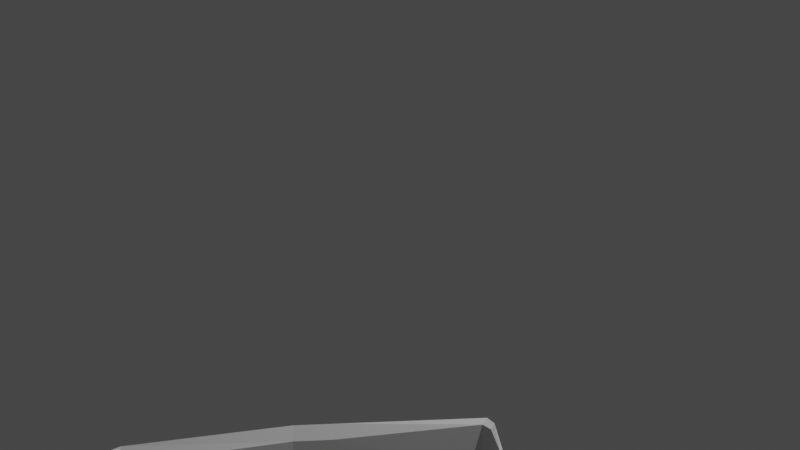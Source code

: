 # Source: ladle.blend  (saved by Blender 2.80.75; exported with 4.5.12 LTS)
import bpy
from mathutils import Matrix  # noqa: F401  (used for matrix-valued properties, if any)

bpy.ops.wm.read_factory_settings(use_empty=True)
scene = bpy.context.scene
scene.name = 'Scene'

# ---- collections
col_collection = bpy.data.collections.new('Collection'); scene.collection.children.link(col_collection)

# ---- materials (node trees are filled in below, after node groups)
mat_material = bpy.data.materials.new('Material')
mat_material.alpha_threshold = 0.0
mat_material.use_transparent_shadow = False
mat_material.line_color = (0.0, 0.0, 0.0, 1.0)

# ---- material node trees
mat_material.use_nodes = True; mat_material.node_tree.nodes.clear()
_N = mat_material.node_tree.nodes; _L = mat_material.node_tree.links
n0 = _N.new('ShaderNodeOutputMaterial'); n0.name = 'Material Output'; n0.location = (300, 300)
n1 = _N.new('ShaderNodeBsdfPrincipled'); n1.name = 'Principled BSDF'; n1.location = (10, 300)
n1.distribution = 'GGX'
n1.subsurface_method = 'BURLEY'
n1.inputs[2].default_value = 0.4
n1.inputs[3].default_value = 1.45
n1.inputs[27].default_value = (0.0, 0.0, 0.0, 1.0)
n1.inputs[28].default_value = 1.0
_L.new(n1.outputs[0], n0.inputs[0])
n0.is_active_output = True

# ---- world
world_world = bpy.data.worlds.new('World'); scene.world = world_world
world_world.use_nodes = True; world_world.node_tree.nodes.clear()
_N = world_world.node_tree.nodes; _L = world_world.node_tree.links
n0 = _N.new('ShaderNodeOutputWorld'); n0.name = 'World Output'; n0.location = (300, 300)
n1 = _N.new('ShaderNodeBackground'); n1.name = 'Background'; n1.location = (10, 300)
n1.inputs[0].default_value = (0.05088, 0.05088, 0.05088, 1.0)
_L.new(n1.outputs[0], n0.inputs[0])
n0.is_active_output = True
world_world.color = (0.05088, 0.05088, 0.05088)
world_world.use_sun_shadow = False
world_world.sun_shadow_jitter_overblur = 0.0

# ---- cameras
cam_camera = bpy.data.cameras.new('Camera')
cam_camera.clip_end = 100.0
cam_camera.ortho_scale = 7.314

# ---- lights
light_light = bpy.data.lights.new('Light', 'POINT')
light_light.transmission_factor = 0.0
light_light.energy = 1000.0
light_light.shadow_soft_size = 0.1
light_light.shadow_maximum_resolution = 0.006
light_light.use_absolute_resolution = True

# ---- meshes
me_cube = bpy.data.meshes.new('Cube')
me_cube.from_pydata([(2.289, 3.632, -2.022), (2.277, 3.651, -1.435), (1.832, 3.931, -1.459), (1.843, 3.914, -2.012), (0.8184, 2.778, -2.105), (0.8158, 2.79, -1.551), (-0.3024, 0.7073, -1.551), (-0.2997, 0.6955, -2.105), (-0.2397, -0.2505, -2.105), (-0.2423, -0.2386, -1.551), (-0.4092, -0.3943, -1.999), (-0.9097, -0.9855, -1.806), (-0.4184, -0.3475, -1.435), (-0.4442, -0.5348, -1.438), (-0.7537, -0.2693, -0.956), (-0.8124, -0.4612, -0.9869), (-0.892, -0.6377, -1.048), (-0.9893, -0.792, -1.137), (-1.101, -0.9182, -1.25), (-1.222, -1.012, -1.384), (-1.871, -0.1321, -0.8792), (-1.865, -0.3319, -0.9145), (-1.839, -0.5213, -0.9829), (-1.795, -0.6931, -1.082), (-1.734, -0.8405, -1.207), (-1.658, -0.958, -1.354), (-1.474, -1.086, -1.69), (-2.383, -0.1377, -1.688), (-2.348, -0.3372, -1.677), (-2.274, -0.5261, -1.669), (-2.164, -0.6971, -1.665), (-2.024, -0.8437, -1.665), (-1.858, -0.9602, -1.67), (-2.058, -0.3209, -2.559), (-1.988, -0.4459, -2.497), (-1.95, -0.6239, -2.407), (-1.889, -0.7803, -2.293), (-1.807, -0.9091, -2.158), (-1.709, -1.005, -2.009), (-1.11, -0.4801, -2.692), (-1.114, -0.6365, -2.619), (-1.119, -0.7719, -2.51), (-1.137, -0.8975, -2.37), (-1.171, -1.011, -2.204), (-1.231, -1.074, -2.029), (-0.4525, -0.5649, -1.923), (-0.6041, -0.7402, -1.898), (-0.7446, -0.879, -1.858), (-1.123, -1.031, -1.734), (-0.4065, 0.7323, -2.022), (-0.4184, 0.7814, -1.435), (0.7574, 2.874, -2.016), (0.7598, 2.879, -1.435), (1.823, 3.965, -2.022), (1.811, 4.003, -1.435), (1.725, 3.928, -1.459), (1.725, 3.903, -2.012), (1.715, 3.98, -2.022), (1.703, 4.017, -1.435), (0.5639, 2.483, -1.551), (0.5666, 2.471, -2.105), (0.4872, 2.543, -2.016), (0.4883, 2.55, -1.435), (-0.2678, 1.077, -1.551), (-0.2651, 1.065, -2.105), (-0.3624, 1.106, -2.022), (-0.3744, 1.155, -1.435), (2.137, 3.701, -2.02), (2.125, 3.732, -1.439)], [], [(7, 8, 9, 6), (60, 59, 5, 4), (55, 2, 3, 56), (67, 3, 2, 68), (45, 46, 16, 15, 13), (14, 15, 13, 12), (19, 26, 48), (8, 45, 13, 9), (19, 18, 24, 25), (18, 17, 23, 24), (26, 19, 25), (17, 16, 22, 23), (16, 15, 21, 22), (15, 14, 20, 21), (24, 23, 30, 31), (23, 22, 29, 30), (22, 21, 28, 29), (21, 20, 27, 28), (31, 30, 36, 37), (30, 29, 35, 36), (29, 28, 34, 35), (28, 27, 33, 34), (26, 25, 32), (37, 36, 42, 43), (36, 35, 41, 42), (35, 34, 40, 41), (34, 33, 39, 40), (44, 26, 38), (32, 38, 26), (48, 26, 44), (0, 1, 54, 53), (6, 9, 12, 50), (63, 6, 50, 66), (55, 5, 52, 58), (54, 1, 68, 2), (7, 49, 10, 8), (64, 65, 49, 7), (56, 57, 51, 4), (0, 53, 3, 67), (13, 12, 9), (3, 53, 57, 56), (2, 55, 58, 54), (53, 54, 58, 57), (5, 55, 56, 4), (4, 51, 61, 60), (5, 59, 62, 52), (64, 63, 59, 60), (7, 6, 63, 64), (60, 61, 65, 64), (59, 63, 66, 62), (0, 67, 68, 1), (65, 66, 50, 49), (57, 58, 52, 51), (51, 52, 62, 61), (61, 62, 66, 65), (12, 10, 49, 50), (43, 42, 47, 11), (44, 43, 11, 48), (45, 8, 10), (38, 37, 43, 44), (32, 31, 37, 38), (25, 24, 31, 32), (17, 47, 46, 16), (18, 11, 47, 17), (19, 48, 11, 18), (40, 39, 10, 45), (41, 40, 45, 46), (42, 41, 46, 47), (10, 12, 13, 45)])
_uv = me_cube.uv_layers.new(name='UVMap')
_uv.uv.foreach_set('vector', [0.0, 0.0, 0.0, 0.0, 0.0, 0.0, 0.0, 0.0, 0.0, 0.0, 0.0, 0.0, 0.0, 0.0, 0.0, 0.0, 0.0, 0.0, 0.0, 0.0, 0.0, 0.0, 0.0, 0.0, 0.0, 0.0, 0.0, 0.0, 0.0, 0.0, 0.0, 0.0, 0.0, 0.0, 0.0, 0.0, 0.0, 0.0, 0.5625, 0.375, 0.0, 0.0, 0.5625, 0.4375, 0.5625, 0.375, 0.0, 0.0, 0.0, 0.0, 0.0, 0.0, 0.0, 0.0, 0.75, 0.125, 0.0, 0.0, 0.0, 0.0, 0.0, 0.0, 0.0, 0.0, 0.0, 0.0, 0.5625, 0.1875, 0.375, 0.1875, 0.375, 0.125, 0.5625, 0.1875, 0.5625, 0.25, 0.375, 0.25, 0.375, 0.1875, 0.0, 0.0, 0.0, 0.0, 0.375, 0.125, 0.5625, 0.25, 0.5625, 0.3125, 0.375, 0.3125, 0.375, 0.25, 0.5625, 0.3125, 0.5625, 0.375, 0.375, 0.375, 0.375, 0.3125, 0.5625, 0.375, 0.5625, 0.4375, 0.375, 0.4375, 0.375, 0.375, 0.375, 0.1875, 0.375, 0.25, 0.2187, 0.25, 0.2188, 0.1875, 0.375, 0.25, 0.375, 0.3125, 0.2187, 0.3125, 0.2187, 0.25, 0.375, 0.3125, 0.375, 0.375, 0.2188, 0.375, 0.2187, 0.3125, 0.375, 0.375, 0.375, 0.4375, 0.2187, 0.4375, 0.2188, 0.375, 0.2188, 0.1875, 0.2187, 0.25, 0.0625, 0.25, 0.0625, 0.1875, 0.2187, 0.25, 0.2187, 0.3125, 0.0625, 0.3125, 0.0625, 0.25, 0.2187, 0.3125, 0.2188, 0.375, 0.0625, 0.375, 0.0625, 0.3125, 0.2188, 0.375, 0.2187, 0.4375, 0.0625, 0.4375, 0.0625, 0.375, 0.0, 0.0, 0.375, 0.125, 0.2188, 0.125, 0.0625, 0.1875, 0.0625, 0.25, 0.0, 0.0, 0.9375, 0.1875, 0.0625, 0.25, 0.0625, 0.3125, 0.0, 0.0, 0.0, 0.0, 0.0625, 0.3125, 0.0625, 0.375, 0.0, 0.0, 0.0, 0.0, 0.0625, 0.375, 0.0625, 0.4375, 0.0, 0.0, 0.0, 0.0, 0.9375, 0.125, 0.0, 0.0, 0.0625, 0.125, 0.2188, 0.125, 0.0625, 0.125, 0.0, 0.0, 0.75, 0.125, 0.0, 0.0, 0.9375, 0.125, 0.0, 0.0, 0.0, 0.0, 0.0, 0.0, 0.0, 0.0, 0.0, 0.0, 0.0, 0.0, 0.6562, 0.4375, 0.0, 0.0, 0.0, 0.0, 0.0, 0.0, 0.0, 0.0, 0.0, 0.0, 0.0, 0.0, 0.0, 0.0, 0.0, 0.0, 0.0, 0.0, 0.0, 0.0, 0.0, 0.0, 0.0, 0.0, 0.0, 0.0, 0.0, 0.0, 0.0, 0.0, 0.75, 0.4375, 0.0, 0.0, 0.0, 0.0, 0.0, 0.0, 0.0, 0.0, 0.0, 0.0, 0.0, 0.0, 0.0, 0.0, 0.0, 0.0, 0.0, 0.0, 0.0, 0.0, 0.0, 0.0, 0.0, 0.0, 0.0, 0.0, 0.0, 0.0, 0.0, 0.0, 0.0, 0.0, 0.0, 0.0, 0.0, 0.0, 0.0, 0.0, 0.0, 0.0, 0.0, 0.0, 0.0, 0.0, 0.0, 0.0, 0.0, 0.0, 0.0, 0.0, 0.0, 0.0, 0.0, 0.0, 0.0, 0.0, 0.0, 0.0, 0.0, 0.0, 0.0, 0.0, 0.0, 0.0, 0.0, 0.0, 0.0, 0.0, 0.0, 0.0, 0.0, 0.0, 0.0, 0.0, 0.0, 0.0, 0.0, 0.0, 0.0, 0.0, 0.0, 0.0, 0.0, 0.0, 0.0, 0.0, 0.0, 0.0, 0.0, 0.0, 0.0, 0.0, 0.0, 0.0, 0.0, 0.0, 0.0, 0.0, 0.0, 0.0, 0.0, 0.0, 0.0, 0.0, 0.0, 0.0, 0.0, 0.0, 0.0, 0.0, 0.0, 0.0, 0.0, 0.0, 0.0, 0.0, 0.0, 0.0, 0.0, 0.0, 0.0, 0.0, 0.0, 0.0, 0.0, 0.0, 0.0, 0.0, 0.0, 0.0, 0.0, 0.0, 0.0, 0.0, 0.0, 0.0, 0.0, 0.0, 0.0, 0.0, 0.0, 0.0, 0.0, 0.0, 0.0, 0.0, 0.0, 0.0, 0.0, 0.0, 0.0, 0.0, 0.6562, 0.4375, 0.75, 0.4375, 0.0, 0.0, 0.0, 0.0, 0.9375, 0.1875, 0.0, 0.0, 0.75, 0.25, 0.75, 0.1875, 0.9375, 0.125, 0.9375, 0.1875, 0.75, 0.1875, 0.75, 0.125, 0.0, 0.0, 0.0, 0.0, 0.0, 0.0, 0.0625, 0.125, 0.0625, 0.1875, 0.9375, 0.1875, 0.9375, 0.125, 0.2188, 0.125, 0.2188, 0.1875, 0.0625, 0.1875, 0.0625, 0.125, 0.375, 0.125, 0.375, 0.1875, 0.2188, 0.1875, 0.2188, 0.125, 0.5625, 0.25, 0.0, 0.0, 0.0, 0.0, 0.0, 0.0, 0.5625, 0.1875, 0.75, 0.1875, 0.75, 0.25, 0.5625, 0.25, 0.0, 0.0, 0.75, 0.125, 0.75, 0.1875, 0.5625, 0.1875, 0.0, 0.0, 0.0, 0.0, 0.0, 0.0, 0.0, 0.0, 0.0, 0.0, 0.0, 0.0, 0.0, 0.0, 0.0, 0.0, 0.0, 0.0, 0.0, 0.0, 0.0, 0.0, 0.0, 0.0, 0.0, 0.0, 0.0, 0.0, 0.0, 0.0, 0.0, 0.0])
me_cube.materials.append(mat_material)
me_cube.use_remesh_preserve_volume = False
me_cube.use_remesh_preserve_attributes = False
me_cube.use_mirror_vertex_groups = False
me_cube.update()

# ---- objects
ob_cube = bpy.data.objects.new('Cube', me_cube)
ob_light = bpy.data.objects.new('Light', light_light)
ob_camera = bpy.data.objects.new('Camera', cam_camera)

# ---- transforms, parenting, visibility, modifiers, constraints
ob_cube.location = (0.0, -4.279, 0.0)
ob_cube.scale = (0.9657, 0.9657, 0.9657)
ob_cube.lock_rotations_4d = False
ob_cube.empty_display_type = 'ARROWS'
ob_cube.lineart.crease_threshold = 0.0
_m = ob_cube.modifiers.new('Laplacian Smooth', 'LAPLACIANSMOOTH')
_m.iterations = 0
ob_light.location = (4.076, 1.005, 5.904)
ob_light.rotation_euler = (0.6503, 0.05522, 1.866)
ob_light.lock_rotations_4d = False
ob_light.empty_display_type = 'ARROWS'
ob_light.color = (0.0, 0.0, 0.0, 0.0)
ob_light.lineart.crease_threshold = 0.0
ob_camera.location = (7.359, -6.926, 4.958)
ob_camera.rotation_euler = (1.109, 0.0, 0.8149)
ob_camera.lock_rotations_4d = False
ob_camera.empty_display_type = 'ARROWS'
ob_camera.color = (0.0, 0.0, 0.0, 0.0)
ob_camera.display_type = 'WIRE'
ob_camera.lineart.crease_threshold = 0.0

# ---- collection membership
col_collection.objects.link(ob_cube)
col_collection.objects.link(ob_light)
col_collection.objects.link(ob_camera)

# ---- scene / render settings (as saved in the file)
scene.camera = ob_camera
scene.frame_start = 1; scene.frame_end = 250; scene.frame_set(1)
scene.render.engine = 'BLENDER_EEVEE_NEXT'
scene.cycles.use_denoising = False
scene.cycles.samples = 128
scene.cycles.sampling_pattern = 'TABULATED_SOBOL'
scene.cycles.use_adaptive_sampling = False
scene.cycles.use_light_tree = False
scene.view_settings.view_transform = 'Filmic'
bpy.context.view_layer.update()
